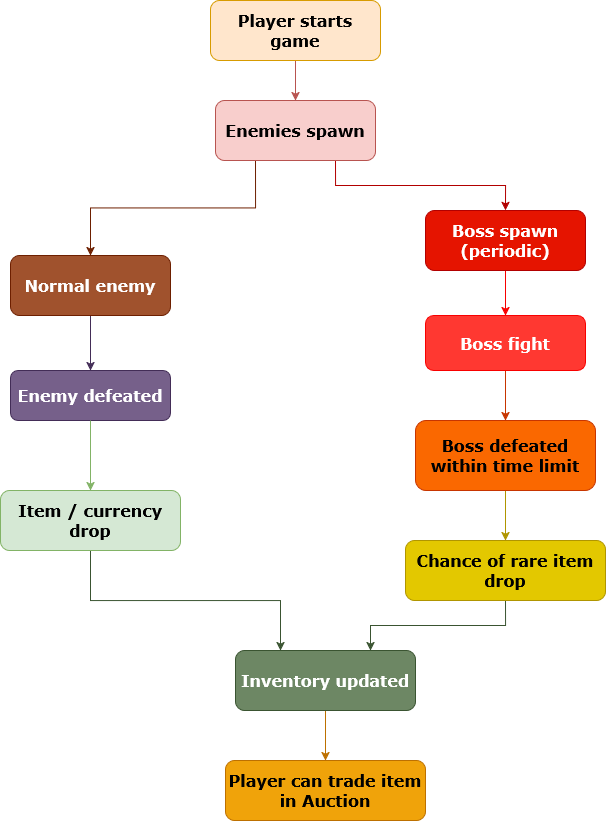

The diagram above was exported from draw.io. Its source (the exported page's mxGraphModel, read from the mxfile embedded in the PNG):
<mxGraphModel dx="1585" dy="835" grid="1" gridSize="10" guides="1" tooltips="1" connect="1" arrows="1" fold="1" page="1" pageScale="1" pageWidth="827" pageHeight="1169" math="0" shadow="0">
  <root>
    <mxCell id="0" />
    <mxCell id="1" parent="0" />
    <mxCell id="GyWjf-UvpUE1eJpY6Tm1-7" edge="1" parent="1" source="GyWjf-UvpUE1eJpY6Tm1-1" style="edgeStyle=orthogonalEdgeStyle;rounded=0;orthogonalLoop=1;jettySize=auto;html=1;exitX=0.5;exitY=1;exitDx=0;exitDy=0;entryX=0.5;entryY=0;entryDx=0;entryDy=0;fontFamily=Verdana;fontSize=16;fontStyle=1;strokeColor=#B85450;" target="GyWjf-UvpUE1eJpY6Tm1-2">
      <mxGeometry relative="1" as="geometry" />
    </mxCell>
    <mxCell id="GyWjf-UvpUE1eJpY6Tm1-1" parent="1" style="rounded=1;whiteSpace=wrap;html=1;fontFamily=Verdana;fontSize=16;fontStyle=1;fillColor=#ffe6cc;strokeColor=#d79b00;" value="Player starts game" vertex="1">
      <mxGeometry height="60" width="170" x="325" y="30" as="geometry" />
    </mxCell>
    <mxCell id="GyWjf-UvpUE1eJpY6Tm1-25" edge="1" parent="1" source="GyWjf-UvpUE1eJpY6Tm1-2" style="edgeStyle=orthogonalEdgeStyle;rounded=0;orthogonalLoop=1;jettySize=auto;html=1;exitX=0.25;exitY=1;exitDx=0;exitDy=0;entryX=0.5;entryY=0;entryDx=0;entryDy=0;strokeColor=#6D1F00;" target="GyWjf-UvpUE1eJpY6Tm1-17">
      <mxGeometry relative="1" as="geometry" />
    </mxCell>
    <mxCell id="GyWjf-UvpUE1eJpY6Tm1-26" edge="1" parent="1" source="GyWjf-UvpUE1eJpY6Tm1-2" style="edgeStyle=orthogonalEdgeStyle;rounded=0;orthogonalLoop=1;jettySize=auto;html=1;exitX=0.75;exitY=1;exitDx=0;exitDy=0;entryX=0.5;entryY=0;entryDx=0;entryDy=0;strokeColor=#B20000;" target="GyWjf-UvpUE1eJpY6Tm1-21">
      <mxGeometry relative="1" as="geometry" />
    </mxCell>
    <mxCell id="GyWjf-UvpUE1eJpY6Tm1-2" parent="1" style="rounded=1;whiteSpace=wrap;html=1;fontFamily=Verdana;fontSize=16;fontStyle=1;fillColor=#f8cecc;strokeColor=#b85450;" value="Enemies spawn" vertex="1">
      <mxGeometry height="60" width="160" x="330" y="130" as="geometry" />
    </mxCell>
    <mxCell id="GyWjf-UvpUE1eJpY6Tm1-3" parent="1" style="rounded=1;whiteSpace=wrap;html=1;fontFamily=Verdana;fontSize=16;fontStyle=1;fillColor=#76608a;strokeColor=#432D57;fontColor=#ffffff;" value="Enemy defeated" vertex="1">
      <mxGeometry height="50" width="160" x="125" y="400" as="geometry" />
    </mxCell>
    <mxCell id="GyWjf-UvpUE1eJpY6Tm1-10" edge="1" parent="1" source="GyWjf-UvpUE1eJpY6Tm1-4" style="edgeStyle=orthogonalEdgeStyle;rounded=0;orthogonalLoop=1;jettySize=auto;html=1;exitX=0.5;exitY=1;exitDx=0;exitDy=0;entryX=0.25;entryY=0;entryDx=0;entryDy=0;fontFamily=Verdana;fontSize=16;fontStyle=1;strokeColor=#3A5431;" target="GyWjf-UvpUE1eJpY6Tm1-5">
      <mxGeometry relative="1" as="geometry" />
    </mxCell>
    <mxCell id="GyWjf-UvpUE1eJpY6Tm1-4" parent="1" style="rounded=1;whiteSpace=wrap;html=1;fontFamily=Verdana;fontSize=16;fontStyle=1;fillColor=#d5e8d4;strokeColor=#82B366;" value="Item / currency drop" vertex="1">
      <mxGeometry height="60" width="180" x="115" y="520" as="geometry" />
    </mxCell>
    <mxCell id="GyWjf-UvpUE1eJpY6Tm1-11" edge="1" parent="1" source="GyWjf-UvpUE1eJpY6Tm1-5" style="edgeStyle=orthogonalEdgeStyle;rounded=0;orthogonalLoop=1;jettySize=auto;html=1;exitX=0.5;exitY=1;exitDx=0;exitDy=0;entryX=0.5;entryY=0;entryDx=0;entryDy=0;fontFamily=Verdana;fontSize=16;fontStyle=1;strokeColor=#BD7000;" target="GyWjf-UvpUE1eJpY6Tm1-6">
      <mxGeometry relative="1" as="geometry" />
    </mxCell>
    <mxCell id="GyWjf-UvpUE1eJpY6Tm1-5" parent="1" style="rounded=1;whiteSpace=wrap;html=1;fontFamily=Verdana;fontSize=16;fontStyle=1;fillColor=#6d8764;fontColor=#ffffff;strokeColor=#3A5431;" value="&lt;div&gt;Inventory updated&lt;/div&gt;" vertex="1">
      <mxGeometry height="60" width="180" x="350" y="680" as="geometry" />
    </mxCell>
    <mxCell id="GyWjf-UvpUE1eJpY6Tm1-6" parent="1" style="rounded=1;whiteSpace=wrap;html=1;fontFamily=Verdana;fontSize=16;fontStyle=1;fillColor=#f0a30a;fontColor=#000000;strokeColor=#BD7000;" value="Player can trade item in Auction" vertex="1">
      <mxGeometry height="60" width="200" x="340" y="790" as="geometry" />
    </mxCell>
    <mxCell id="GyWjf-UvpUE1eJpY6Tm1-19" edge="1" parent="1" source="GyWjf-UvpUE1eJpY6Tm1-17" style="edgeStyle=orthogonalEdgeStyle;rounded=0;orthogonalLoop=1;jettySize=auto;html=1;exitX=0.5;exitY=1;exitDx=0;exitDy=0;entryX=0.5;entryY=0;entryDx=0;entryDy=0;strokeColor=#432D57;" target="GyWjf-UvpUE1eJpY6Tm1-3">
      <mxGeometry relative="1" as="geometry" />
    </mxCell>
    <mxCell id="GyWjf-UvpUE1eJpY6Tm1-17" parent="1" style="rounded=1;whiteSpace=wrap;html=1;fontFamily=Verdana;fontSize=16;fontStyle=1;fillColor=#a0522d;strokeColor=#6D1F00;fontColor=#ffffff;" value="&lt;div&gt;Normal enemy&lt;/div&gt;" vertex="1">
      <mxGeometry height="60" width="160" x="125" y="285" as="geometry" />
    </mxCell>
    <mxCell id="GyWjf-UvpUE1eJpY6Tm1-27" edge="1" parent="1" source="GyWjf-UvpUE1eJpY6Tm1-21" style="edgeStyle=orthogonalEdgeStyle;rounded=0;orthogonalLoop=1;jettySize=auto;html=1;exitX=0.5;exitY=1;exitDx=0;exitDy=0;entryX=0.5;entryY=0;entryDx=0;entryDy=0;strokeColor=#F80000;" target="GyWjf-UvpUE1eJpY6Tm1-34">
      <mxGeometry relative="1" as="geometry" />
    </mxCell>
    <mxCell id="GyWjf-UvpUE1eJpY6Tm1-21" parent="1" style="rounded=1;whiteSpace=wrap;html=1;fontFamily=Verdana;fontSize=16;fontStyle=1;fillColor=#e51400;strokeColor=#B20000;fontColor=#ffffff;" value="Boss spawn (periodic)" vertex="1">
      <mxGeometry height="60" width="160" x="540" y="240" as="geometry" />
    </mxCell>
    <mxCell id="GyWjf-UvpUE1eJpY6Tm1-32" edge="1" parent="1" source="GyWjf-UvpUE1eJpY6Tm1-22" style="edgeStyle=orthogonalEdgeStyle;rounded=0;orthogonalLoop=1;jettySize=auto;html=1;exitX=0.5;exitY=1;exitDx=0;exitDy=0;entryX=0.5;entryY=0;entryDx=0;entryDy=0;strokeColor=#B09500;" target="GyWjf-UvpUE1eJpY6Tm1-31">
      <mxGeometry relative="1" as="geometry" />
    </mxCell>
    <mxCell id="GyWjf-UvpUE1eJpY6Tm1-22" parent="1" style="rounded=1;whiteSpace=wrap;html=1;fontFamily=Verdana;fontSize=16;fontStyle=1;fillColor=#fa6800;strokeColor=#C73500;fontColor=#000000;" value="Boss defeated within time limit" vertex="1">
      <mxGeometry height="70" width="180" x="530" y="450" as="geometry" />
    </mxCell>
    <mxCell id="GyWjf-UvpUE1eJpY6Tm1-28" edge="1" parent="1" source="GyWjf-UvpUE1eJpY6Tm1-3" style="edgeStyle=orthogonalEdgeStyle;rounded=0;orthogonalLoop=1;jettySize=auto;html=1;exitX=0.5;exitY=1;exitDx=0;exitDy=0;strokeColor=#82B366;" target="GyWjf-UvpUE1eJpY6Tm1-4">
      <mxGeometry relative="1" as="geometry" />
    </mxCell>
    <mxCell id="GyWjf-UvpUE1eJpY6Tm1-33" edge="1" parent="1" source="GyWjf-UvpUE1eJpY6Tm1-31" style="edgeStyle=orthogonalEdgeStyle;rounded=0;orthogonalLoop=1;jettySize=auto;html=1;exitX=0.5;exitY=1;exitDx=0;exitDy=0;entryX=0.75;entryY=0;entryDx=0;entryDy=0;strokeColor=#3A5431;" target="GyWjf-UvpUE1eJpY6Tm1-5">
      <mxGeometry relative="1" as="geometry" />
    </mxCell>
    <mxCell id="GyWjf-UvpUE1eJpY6Tm1-31" parent="1" style="rounded=1;whiteSpace=wrap;html=1;fontFamily=Verdana;fontSize=16;fontStyle=1;fillColor=#e3c800;strokeColor=#B09500;fontColor=#000000;" value="Chance of rare item drop" vertex="1">
      <mxGeometry height="60" width="200" x="520" y="570" as="geometry" />
    </mxCell>
    <mxCell id="GyWjf-UvpUE1eJpY6Tm1-35" edge="1" parent="1" source="GyWjf-UvpUE1eJpY6Tm1-34" style="edgeStyle=orthogonalEdgeStyle;rounded=0;orthogonalLoop=1;jettySize=auto;html=1;exitX=0.5;exitY=1;exitDx=0;exitDy=0;entryX=0.5;entryY=0;entryDx=0;entryDy=0;strokeColor=#C73500;" target="GyWjf-UvpUE1eJpY6Tm1-22">
      <mxGeometry relative="1" as="geometry" />
    </mxCell>
    <mxCell id="GyWjf-UvpUE1eJpY6Tm1-34" parent="1" style="rounded=1;whiteSpace=wrap;html=1;fontFamily=Verdana;fontSize=16;fontStyle=1;fillColor=#FF3831;strokeColor=#F80000;fontColor=#ffffff;" value="Boss fight" vertex="1">
      <mxGeometry height="55" width="160" x="540" y="345" as="geometry" />
    </mxCell>
  </root>
</mxGraphModel>